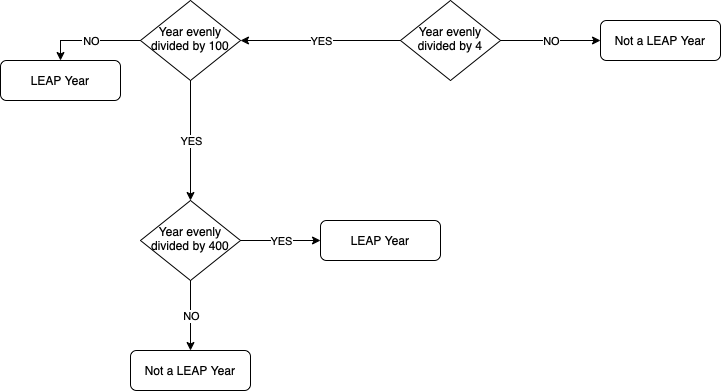

The diagram above was exported from draw.io. Its source (the exported page's mxGraphModel, read from the mxfile embedded in the PNG):
<mxGraphModel dx="729" dy="520" grid="1" gridSize="10" guides="1" tooltips="1" connect="1" arrows="1" fold="1" page="1" pageScale="1" pageWidth="827" pageHeight="1169" math="0" shadow="0">
  <root>
    <mxCell id="WIyWlLk6GJQsqaUBKTNV-0" />
    <mxCell id="WIyWlLk6GJQsqaUBKTNV-1" parent="WIyWlLk6GJQsqaUBKTNV-0" />
    <mxCell id="WIyWlLk6GJQsqaUBKTNV-6" value="Year evenly divided by 4" style="rhombus;whiteSpace=wrap;html=1;shadow=0;fontFamily=Helvetica;fontSize=12;align=center;strokeWidth=1;spacing=6;spacingTop=-4;" parent="WIyWlLk6GJQsqaUBKTNV-1" vertex="1">
      <mxGeometry x="420" y="10" width="100" height="80" as="geometry" />
    </mxCell>
    <mxCell id="WIyWlLk6GJQsqaUBKTNV-7" value="Not a LEAP Year" style="rounded=1;whiteSpace=wrap;html=1;fontSize=12;glass=0;strokeWidth=1;shadow=0;" parent="WIyWlLk6GJQsqaUBKTNV-1" vertex="1">
      <mxGeometry x="620" y="30" width="120" height="40" as="geometry" />
    </mxCell>
    <mxCell id="j62WxeKs1sgkHId-n7Gi-13" style="edgeStyle=orthogonalEdgeStyle;rounded=0;jumpSize=3;orthogonalLoop=1;jettySize=auto;html=1;exitX=1;exitY=0.5;exitDx=0;exitDy=0;fontSize=11;" parent="WIyWlLk6GJQsqaUBKTNV-1" source="WIyWlLk6GJQsqaUBKTNV-10" edge="1">
      <mxGeometry relative="1" as="geometry">
        <mxPoint x="260" y="50" as="targetPoint" />
      </mxGeometry>
    </mxCell>
    <mxCell id="WIyWlLk6GJQsqaUBKTNV-10" value="Year evenly divided by 100" style="rhombus;whiteSpace=wrap;html=1;shadow=0;fontFamily=Helvetica;fontSize=12;align=center;strokeWidth=1;spacing=6;spacingTop=-4;" parent="WIyWlLk6GJQsqaUBKTNV-1" vertex="1">
      <mxGeometry x="160" y="10" width="100" height="80" as="geometry" />
    </mxCell>
    <mxCell id="WIyWlLk6GJQsqaUBKTNV-12" value="Not a LEAP Year" style="rounded=1;whiteSpace=wrap;html=1;fontSize=12;glass=0;strokeWidth=1;shadow=0;" parent="WIyWlLk6GJQsqaUBKTNV-1" vertex="1">
      <mxGeometry x="150" y="360" width="120" height="40" as="geometry" />
    </mxCell>
    <mxCell id="j62WxeKs1sgkHId-n7Gi-1" value="Year evenly divided by 400" style="rhombus;whiteSpace=wrap;html=1;shadow=0;fontFamily=Helvetica;fontSize=12;align=center;strokeWidth=1;spacing=6;spacingTop=-4;" parent="WIyWlLk6GJQsqaUBKTNV-1" vertex="1">
      <mxGeometry x="160" y="210" width="100" height="80" as="geometry" />
    </mxCell>
    <mxCell id="j62WxeKs1sgkHId-n7Gi-5" value="LEAP Year" style="rounded=1;whiteSpace=wrap;html=1;fontSize=12;glass=0;strokeWidth=1;shadow=0;" parent="WIyWlLk6GJQsqaUBKTNV-1" vertex="1">
      <mxGeometry x="340" y="230" width="120" height="40" as="geometry" />
    </mxCell>
    <mxCell id="j62WxeKs1sgkHId-n7Gi-6" value="NO" style="endArrow=classic;html=1;rounded=0;fontSize=11;jumpSize=3;exitX=0;exitY=0.5;exitDx=0;exitDy=0;entryX=0.5;entryY=0;entryDx=0;entryDy=0;" parent="WIyWlLk6GJQsqaUBKTNV-1" source="WIyWlLk6GJQsqaUBKTNV-10" edge="1" target="j62WxeKs1sgkHId-n7Gi-23">
      <mxGeometry relative="1" as="geometry">
        <mxPoint x="150" y="60" as="sourcePoint" />
        <mxPoint x="90" y="50" as="targetPoint" />
        <Array as="points">
          <mxPoint x="80" y="50" />
        </Array>
      </mxGeometry>
    </mxCell>
    <mxCell id="j62WxeKs1sgkHId-n7Gi-7" value="NO" style="edgeLabel;resizable=0;html=1;align=center;verticalAlign=middle;fontSize=11;" parent="j62WxeKs1sgkHId-n7Gi-6" connectable="0" vertex="1">
      <mxGeometry relative="1" as="geometry" />
    </mxCell>
    <mxCell id="j62WxeKs1sgkHId-n7Gi-8" value="" style="endArrow=classic;html=1;rounded=0;fontSize=11;jumpSize=3;exitX=0;exitY=0.5;exitDx=0;exitDy=0;entryX=1;entryY=0.5;entryDx=0;entryDy=0;" parent="WIyWlLk6GJQsqaUBKTNV-1" source="WIyWlLk6GJQsqaUBKTNV-6" target="WIyWlLk6GJQsqaUBKTNV-10" edge="1">
      <mxGeometry relative="1" as="geometry">
        <mxPoint x="290" y="270" as="sourcePoint" />
        <mxPoint x="450" y="270" as="targetPoint" />
      </mxGeometry>
    </mxCell>
    <mxCell id="j62WxeKs1sgkHId-n7Gi-9" value="YES" style="edgeLabel;resizable=0;html=1;align=center;verticalAlign=middle;fontSize=11;" parent="j62WxeKs1sgkHId-n7Gi-8" connectable="0" vertex="1">
      <mxGeometry relative="1" as="geometry" />
    </mxCell>
    <mxCell id="j62WxeKs1sgkHId-n7Gi-11" value="" style="endArrow=classic;html=1;rounded=0;fontSize=11;jumpSize=3;exitX=1;exitY=0.5;exitDx=0;exitDy=0;entryX=0;entryY=0.5;entryDx=0;entryDy=0;" parent="WIyWlLk6GJQsqaUBKTNV-1" source="WIyWlLk6GJQsqaUBKTNV-6" target="WIyWlLk6GJQsqaUBKTNV-7" edge="1">
      <mxGeometry relative="1" as="geometry">
        <mxPoint x="320" y="270" as="sourcePoint" />
        <mxPoint x="420" y="270" as="targetPoint" />
      </mxGeometry>
    </mxCell>
    <mxCell id="j62WxeKs1sgkHId-n7Gi-12" value="NO" style="edgeLabel;resizable=0;html=1;align=center;verticalAlign=middle;fontSize=11;" parent="j62WxeKs1sgkHId-n7Gi-11" connectable="0" vertex="1">
      <mxGeometry relative="1" as="geometry" />
    </mxCell>
    <mxCell id="j62WxeKs1sgkHId-n7Gi-14" value="" style="endArrow=classic;html=1;rounded=0;fontSize=11;jumpSize=3;exitX=0.5;exitY=1;exitDx=0;exitDy=0;entryX=0.5;entryY=0;entryDx=0;entryDy=0;" parent="WIyWlLk6GJQsqaUBKTNV-1" source="j62WxeKs1sgkHId-n7Gi-1" target="WIyWlLk6GJQsqaUBKTNV-12" edge="1">
      <mxGeometry relative="1" as="geometry">
        <mxPoint x="320" y="270" as="sourcePoint" />
        <mxPoint x="80" y="330" as="targetPoint" />
      </mxGeometry>
    </mxCell>
    <mxCell id="j62WxeKs1sgkHId-n7Gi-15" value="NO" style="edgeLabel;resizable=0;html=1;align=center;verticalAlign=middle;fontSize=11;" parent="j62WxeKs1sgkHId-n7Gi-14" connectable="0" vertex="1">
      <mxGeometry relative="1" as="geometry" />
    </mxCell>
    <mxCell id="j62WxeKs1sgkHId-n7Gi-17" value="" style="endArrow=classic;html=1;rounded=0;fontSize=11;jumpSize=3;exitX=1;exitY=0.5;exitDx=0;exitDy=0;entryX=0;entryY=0.5;entryDx=0;entryDy=0;" parent="WIyWlLk6GJQsqaUBKTNV-1" source="j62WxeKs1sgkHId-n7Gi-1" target="j62WxeKs1sgkHId-n7Gi-5" edge="1">
      <mxGeometry relative="1" as="geometry">
        <mxPoint x="320" y="270" as="sourcePoint" />
        <mxPoint x="310" y="190" as="targetPoint" />
      </mxGeometry>
    </mxCell>
    <mxCell id="j62WxeKs1sgkHId-n7Gi-18" value="YES" style="edgeLabel;resizable=0;html=1;align=center;verticalAlign=middle;fontSize=11;" parent="j62WxeKs1sgkHId-n7Gi-17" connectable="0" vertex="1">
      <mxGeometry relative="1" as="geometry" />
    </mxCell>
    <mxCell id="j62WxeKs1sgkHId-n7Gi-21" value="" style="endArrow=classic;html=1;rounded=0;fontSize=11;jumpSize=3;exitX=0.5;exitY=1;exitDx=0;exitDy=0;entryX=0.5;entryY=0;entryDx=0;entryDy=0;" parent="WIyWlLk6GJQsqaUBKTNV-1" source="WIyWlLk6GJQsqaUBKTNV-10" edge="1" target="j62WxeKs1sgkHId-n7Gi-1">
      <mxGeometry relative="1" as="geometry">
        <mxPoint x="140" y="200" as="sourcePoint" />
        <mxPoint x="210" y="160" as="targetPoint" />
      </mxGeometry>
    </mxCell>
    <mxCell id="j62WxeKs1sgkHId-n7Gi-22" value="YES" style="edgeLabel;resizable=0;html=1;align=center;verticalAlign=middle;fontSize=11;" parent="j62WxeKs1sgkHId-n7Gi-21" connectable="0" vertex="1">
      <mxGeometry relative="1" as="geometry" />
    </mxCell>
    <mxCell id="j62WxeKs1sgkHId-n7Gi-23" value="LEAP Year" style="rounded=1;whiteSpace=wrap;html=1;fontSize=12;glass=0;strokeWidth=1;shadow=0;" parent="WIyWlLk6GJQsqaUBKTNV-1" vertex="1">
      <mxGeometry x="20" y="70" width="120" height="40" as="geometry" />
    </mxCell>
  </root>
</mxGraphModel>